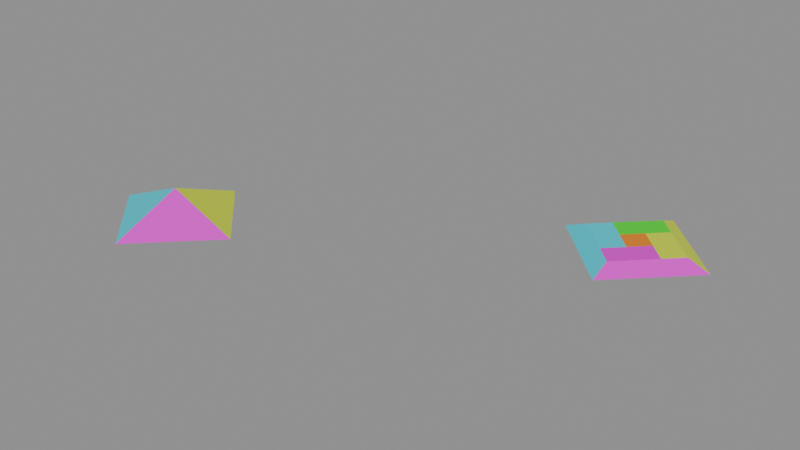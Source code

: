 # Source: Pyramid4_test_9.blend  (saved by Blender 5.2.42; exported with 4.5.12 LTS)
import bpy
from mathutils import Matrix  # noqa: F401  (used for matrix-valued properties, if any)

bpy.ops.wm.read_factory_settings(use_empty=True)
scene = bpy.context.scene
scene.name = 'Scene'

# ---- materials (node trees are filled in below, after node groups)
mat_orange = bpy.data.materials.new('orange')
mat_pink = bpy.data.materials.new('pink')
mat_yellow = bpy.data.materials.new('yellow')
mat_green = bpy.data.materials.new('green')
mat_cyan = bpy.data.materials.new('cyan')

# ---- node groups
ng_geometry_nodes_001 = bpy.data.node_groups.new('Geometry Nodes.001', 'GeometryNodeTree')
_s = ng_geometry_nodes_001.interface.new_socket(name='Geometry', in_out='OUTPUT', socket_type='NodeSocketGeometry')
_s = ng_geometry_nodes_001.interface.new_socket(name='Geometry', in_out='INPUT', socket_type='NodeSocketGeometry')
ng_geometry_nodes_001.is_modifier = True
_N = ng_geometry_nodes_001.nodes; _L = ng_geometry_nodes_001.links
n0 = _N.new('NodeGroupInput'); n0.name = 'Group Input'; n0.location = (-300, 191)
n1 = _N.new('NodeGroupOutput'); n1.name = 'Group Output'; n1.location = (200, 0)
n2 = _N.new('NodeUndefined'); n2.name = 'Mesh Bevel'; n2.location = (-80, 100)
n2.inputs[8].default_value = False
n2.inputs[9].default_value = 0.0
n2.inputs[10].default_value = 3
n2.inputs[11].default_value = 0.25
n3 = _N.new('ShaderNodeValue'); n3.name = 'Value'; n3.location = (-262, -1)
n3.outputs[0].default_value = 0.75
n4 = _N.new('GeometryNodeInputNamedAttribute'); n4.name = 'Named Attribute'; n4.location = (-442, 70)
n4.inputs[0].default_value = 'bevel_weight_vert'
_L.new(n2.outputs[0], n1.inputs[0])
_L.new(n0.outputs[0], n2.inputs[0])
_L.new(n4.outputs[0], n2.inputs[1])
_L.new(n3.outputs[0], n2.inputs[3])
_L.new(n3.outputs[0], n2.inputs[4])
_L.new(n3.outputs[0], n2.inputs[5])
_L.new(n3.outputs[0], n2.inputs[6])
_L.new(n3.outputs[0], n2.inputs[7])
n1.is_active_output = True

# ---- material node trees
mat_orange.use_nodes = True; mat_orange.node_tree.nodes.clear()
_N = mat_orange.node_tree.nodes; _L = mat_orange.node_tree.links
n0 = _N.new('ShaderNodeBsdfPrincipled'); n0.name = 'Principled BSDF'; n0.location = (-200, 100)
n0.inputs[0].default_value = (0.8, 0.2276, 0.001771, 1.0)
n1 = _N.new('ShaderNodeOutputMaterial'); n1.name = 'Material Output'; n1.location = (200, 100)
_L.new(n0.outputs[0], n1.inputs[0])
n1.is_active_output = True
mat_pink.use_nodes = True; mat_pink.node_tree.nodes.clear()
_N = mat_pink.node_tree.nodes; _L = mat_pink.node_tree.links
n0 = _N.new('ShaderNodeBsdfPrincipled'); n0.name = 'Principled BSDF'; n0.location = (-200, 100)
n0.inputs[0].default_value = (0.8, 0.00197, 0.7071, 1.0)
n1 = _N.new('ShaderNodeOutputMaterial'); n1.name = 'Material Output'; n1.location = (200, 100)
_L.new(n0.outputs[0], n1.inputs[0])
n1.is_active_output = True
mat_yellow.use_nodes = True; mat_yellow.node_tree.nodes.clear()
_N = mat_yellow.node_tree.nodes; _L = mat_yellow.node_tree.links
n0 = _N.new('ShaderNodeBsdfPrincipled'); n0.name = 'Principled BSDF'; n0.location = (-200, 100)
n0.inputs[0].default_value = (0.6476, 0.8, 0.008507, 1.0)
n1 = _N.new('ShaderNodeOutputMaterial'); n1.name = 'Material Output'; n1.location = (200, 100)
_L.new(n0.outputs[0], n1.inputs[0])
n1.is_active_output = True
mat_green.use_nodes = True; mat_green.node_tree.nodes.clear()
_N = mat_green.node_tree.nodes; _L = mat_green.node_tree.links
n0 = _N.new('ShaderNodeBsdfPrincipled'); n0.name = 'Principled BSDF'; n0.location = (-200, 100)
n0.inputs[0].default_value = (0.01644, 0.8, 0.001224, 1.0)
n1 = _N.new('ShaderNodeOutputMaterial'); n1.name = 'Material Output'; n1.location = (200, 100)
_L.new(n0.outputs[0], n1.inputs[0])
n1.is_active_output = True
mat_cyan.use_nodes = True; mat_cyan.node_tree.nodes.clear()
_N = mat_cyan.node_tree.nodes; _L = mat_cyan.node_tree.links
n0 = _N.new('ShaderNodeBsdfPrincipled'); n0.name = 'Principled BSDF'; n0.location = (-200, 100)
n0.inputs[0].default_value = (0.0006095, 0.6552, 0.8, 1.0)
n1 = _N.new('ShaderNodeOutputMaterial'); n1.name = 'Material Output'; n1.location = (200, 100)
_L.new(n0.outputs[0], n1.inputs[0])
n1.is_active_output = True

# ---- meshes
me_test_object = bpy.data.meshes.new('test_object')
me_test_object.from_pydata([(0.0, 1.0, -0.2027), (0.0, 0.0, 0.2027), (1.0, -4.371e-08, -0.2027), (-8.742e-08, -1.0, -0.2027), (-1.0, 1.192e-08, -0.2027)], [], [(3, 1, 4), (0, 1, 2), (4, 1, 0), (2, 1, 3), (0, 2, 3, 4)])
me_test_object.polygons.foreach_set('material_index', [4, 2, 3, 1, 0])
_uv = me_test_object.uv_layers.new(name='UVMap')
_uv.uv.foreach_set('vector', [0.5, 0.9644, 9.989e-05, 0.9999, 0.03556, 0.5, 0.5, 0.03556, 0.9999, 0.0001, 0.9644, 0.5, 0.03556, 0.5, 9.994e-05, 9.996e-05, 0.5, 0.03556, 0.9644, 0.5, 0.9999, 0.9999, 0.5, 0.9644, 0.5, 0.03556, 0.9644, 0.5, 0.5, 0.9644, 0.03556, 0.5])
me_test_object.materials.append(mat_orange)
me_test_object.materials.append(mat_pink)
me_test_object.materials.append(mat_yellow)
me_test_object.materials.append(mat_green)
me_test_object.materials.append(mat_cyan)
me_test_object.update()
me_modifier_object = bpy.data.meshes.new('modifier_object')
me_modifier_object.from_pydata([(0.0, 1.0, -0.2027), (0.0, 0.0, 0.2027), (1.0, -4.371e-08, -0.2027), (-8.742e-08, -1.0, -0.2027), (-1.0, 1.192e-08, -0.2027)], [], [(3, 1, 4), (0, 1, 2), (4, 1, 0), (2, 1, 3), (0, 2, 3, 4)])
me_modifier_object.polygons.foreach_set('material_index', [4, 2, 3, 1, 0])
_uv = me_modifier_object.uv_layers.new(name='UVMap')
_uv.uv.foreach_set('vector', [0.5, 0.9644, 9.989e-05, 0.9999, 0.03556, 0.5, 0.5, 0.03556, 0.9999, 0.0001, 0.9644, 0.5, 0.03556, 0.5, 9.994e-05, 9.996e-05, 0.5, 0.03556, 0.9644, 0.5, 0.9999, 0.9999, 0.5, 0.9644, 0.5, 0.03556, 0.9644, 0.5, 0.5, 0.9644, 0.03556, 0.5])
me_modifier_object.materials.append(mat_orange)
me_modifier_object.materials.append(mat_pink)
me_modifier_object.materials.append(mat_yellow)
me_modifier_object.materials.append(mat_green)
me_modifier_object.materials.append(mat_cyan)
me_modifier_object.update()
me_test_object_001 = bpy.data.meshes.new('test_object.001')
me_test_object_001.from_pydata([(0.0, 1.0, -0.2027), (1.0, -4.371e-08, -0.2027), (-8.742e-08, -1.0, -0.2027), (-1.0, 1.192e-08, -0.2027), (-0.6951, 8.288e-09, -0.07908), (-6.076e-08, -0.6951, -0.07908), (0.6951, -3.038e-08, -0.07908), (0.0, 0.6951, -0.07908), (-0.4634, -0.2317, -0.07908), (-0.4634, 0.2317, -0.07908), (-0.2317, 3.725e-09, -0.07908), (0.2317, -0.4634, -0.07908), (-0.2317, -0.4634, -0.07908), (0.0, -0.2317, -0.07908), (0.4634, 0.2317, -0.07908), (0.4634, -0.2317, -0.07908), (0.2317, -2.235e-08, -0.07908), (-0.2317, 0.4634, -0.07908), (0.2317, 0.4634, -0.07908), (-2.98e-08, 0.2317, -0.07908)], [], [(0, 1, 2, 3), (4, 8, 10, 9), (8, 12, 13, 10), (5, 11, 13, 12), (11, 15, 16, 13), (6, 14, 16, 15), (14, 18, 19, 16), (7, 17, 19, 18), (17, 9, 10, 19), (10, 13, 16, 19), (2, 5, 12, 8, 4, 3), (0, 7, 18, 14, 6, 1), (3, 4, 9, 17, 7, 0), (1, 6, 15, 11, 5, 2)])
me_test_object_001.polygons.foreach_set('material_index', [0, 4, 4, 1, 1, 2, 2, 3, 3, 0, 4, 2, 3, 1])
_uv = me_test_object_001.uv_layers.new(name='UVMap')
_uv.uv.foreach_set('vector', [0.5, 0.03556, 0.9644, 0.5, 0.5, 0.9644, 0.03556, 0.5, 0.02474, 0.6524, 0.1323, 0.76, 0.01063, 0.8514, -0.06861, 0.7458, 0.1323, 0.76, 0.24, 0.8677, 0.1486, 0.9894, 0.01063, 0.8514, 0.6524, 0.9753, 0.76, 0.8677, 0.8514, 0.9894, 0.7458, 1.069, 0.76, 0.8677, 0.8677, 0.76, 0.9894, 0.8514, 0.8514, 0.9894, 0.9753, 0.3476, 0.8677, 0.24, 0.9894, 0.1486, 1.069, 0.2542, 0.8677, 0.24, 0.76, 0.1323, 0.8514, 0.01063, 0.9894, 0.1486, 0.3476, 0.02475, 0.24, 0.1323, 0.1486, 0.01063, 0.2542, -0.06861, 0.24, 0.1323, 0.1323, 0.24, 0.01063, 0.1486, 0.1486, 0.01063, 0.0, 0.0, 0.0, 0.0, 0.0, 0.0, 0.0, 0.0, 0.5, 0.9644, 0.3476, 0.9753, 0.24, 0.8677, 0.1323, 0.76, 0.02474, 0.6524, 0.03556, 0.5, 0.5, 0.03556, 0.6524, 0.02475, 0.76, 0.1323, 0.8677, 0.24, 0.9753, 0.3476, 0.9644, 0.5, 0.03556, 0.5, 0.02474, 0.3476, 0.1323, 0.24, 0.24, 0.1323, 0.3476, 0.02475, 0.5, 0.03556, 0.9644, 0.5, 0.9753, 0.6524, 0.8677, 0.76, 0.76, 0.8677, 0.6524, 0.9753, 0.5, 0.9644])
me_test_object_001.materials.append(mat_orange)
me_test_object_001.materials.append(mat_pink)
me_test_object_001.materials.append(mat_yellow)
me_test_object_001.materials.append(mat_green)
me_test_object_001.materials.append(mat_cyan)
me_test_object_001.update()

# ---- objects
ob_test_object = bpy.data.objects.new('test_object', me_test_object)
ob_modifier_object = bpy.data.objects.new('modifier_object', me_modifier_object)
ob_expected_object = bpy.data.objects.new('expected_object', me_test_object_001)

# ---- transforms, parenting, visibility, modifiers, constraints
ob_test_object.location = (0.0, 0.0, 0.0)
_m = ob_test_object.modifiers.new('GeometryNodes', 'NODES')
_m.node_group = ng_geometry_nodes_001
ob_modifier_object.location = (-5.0, 0.0, 0.0)
_m = ob_modifier_object.modifiers.new('Bevel', 'BEVEL')
_m.width = 0.75
_m.width_pct = 0.75
_m.segments = 3
_m.affect = 'VERTICES'
_m.limit_method = 'WEIGHT'
_m.use_clamp_overlap = False
_m.profile = 0.25
ob_expected_object.location = (0.0, 3.0, 0.0)

# ---- collection membership
scene.collection.objects.link(ob_test_object)
scene.collection.objects.link(ob_modifier_object)
scene.collection.objects.link(ob_expected_object)

# ---- scene / render settings (as saved in the file)
scene.frame_start = 1; scene.frame_end = 250; scene.frame_set(1)
scene.render.engine = 'BLENDER_EEVEE_NEXT'
scene.render.bake_bias = 0.0
scene.render.bake_samples = 0
scene.cycles.sampling_pattern = 'TABULATED_SOBOL'
scene.eevee.use_volume_custom_range = False
scene.eevee.fast_gi_thickness_far = 0.0
bpy.context.view_layer.update()

# ---- added for rendering (the .blend has no active camera and no usable light): camera, sun + grey world if the file has none
cam_auto = bpy.data.cameras.new('AutoCamera')
cam_auto.lens = 50.0
cam_auto.sensor_width = 36.0
cam_auto.clip_end = 1000.0
ob_auto_camera = bpy.data.objects.new('AutoCamera', cam_auto)
scene.collection.objects.link(ob_auto_camera)
ob_auto_camera.location = (5.46129, -8.05355, 6.26769)
ob_auto_camera.rotation_euler = (1.09748, -7.21219e-08, 0.694738)
scene.camera = ob_auto_camera
light_auto_sun = bpy.data.lights.new('AutoSun', 'SUN')
light_auto_sun.energy = 3.0
light_auto_sun.angle = 0.0523599
ob_auto_sun = bpy.data.objects.new('AutoSun', light_auto_sun)
scene.collection.objects.link(ob_auto_sun)
ob_auto_sun.rotation_euler = (0.872665, 0.174533, 0.523599)
if scene.world is None:
    world_auto = bpy.data.worlds.new('AutoWorld')
    world_auto.color = (0.3, 0.3, 0.3)
    scene.world = world_auto
bpy.context.view_layer.update()
